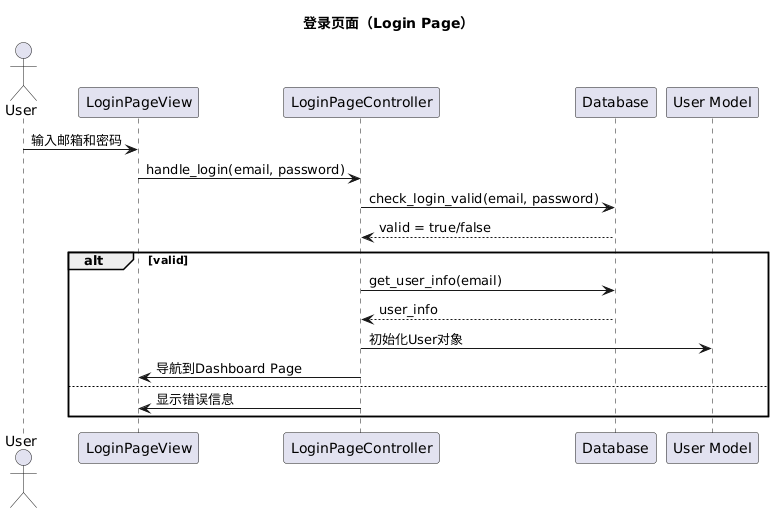

The diagram above was rendered by PlantUML. Its source (embedded in the PNG):
@startuml
title 登录页面（Login Page）

actor User
participant "LoginPageView" as View
participant "LoginPageController" as Controller
participant "Database" as DB
participant "User Model" as UserModel

User -> View: 输入邮箱和密码
View -> Controller: handle_login(email, password)
Controller -> DB: check_login_valid(email, password)
DB --> Controller: valid = true/false
alt valid
    Controller -> DB: get_user_info(email)
    DB --> Controller: user_info
    Controller -> UserModel: 初始化User对象
    Controller -> View: 导航到Dashboard Page
else
    Controller -> View: 显示错误信息
end
@enduml